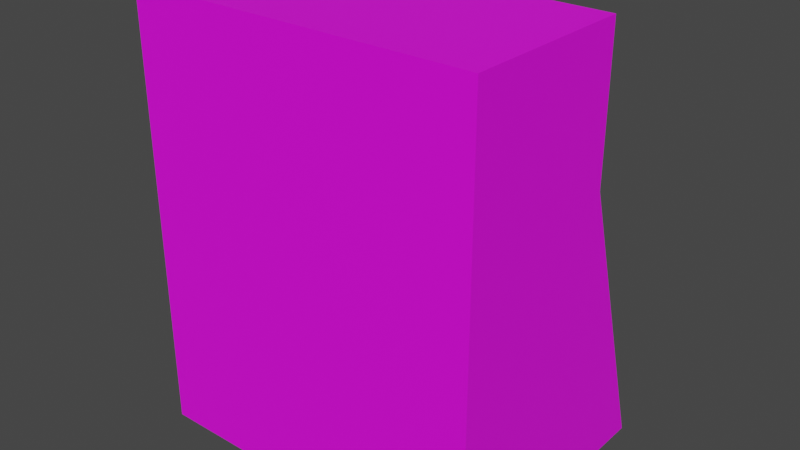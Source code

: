 # Source: Wall.blend  (saved by Blender 5.1.29; exported with 4.5.12 LTS)
import bpy
from mathutils import Matrix  # noqa: F401  (used for matrix-valued properties, if any)

bpy.ops.wm.read_factory_settings(use_empty=True)
scene = bpy.context.scene
scene.name = 'Scene'

# ---- collections
col_collection = bpy.data.collections.new('Collection'); scene.collection.children.link(col_collection)

# ---- images (referenced by path relative to the original .blend; pixels are not part of the script)
import os
ASSET_DIR = os.environ.get("B2B_ASSET_DIR", "")  # directory of the original .blend (textures are referenced by path, not embedded)
HERE = os.path.dirname(os.path.abspath(__file__))  # packed textures are extracted next to this script under _unpacked/

def load_image(name, relpath, width, height, colorspace="sRGB"):
    """Load a texture the original file referenced (path relative to the .blend, or extracted next to this script)."""
    p = next((c for c in (os.path.join(HERE, relpath), os.path.join(ASSET_DIR, relpath)) if relpath and os.path.exists(c)), "")
    if p:
        img = bpy.data.images.load(p, check_existing=True)
        img.name = name
    else:  # same state as the original file: an image datablock whose file is absent (Cycles renders it pink)
        img = bpy.data.images.new(name, width, height)
        img.source = "FILE"
        img.filepath = "//" + (relpath or name)
    img.colorspace_settings.name = colorspace
    return img
img_texture = load_image('Texture', 'Textures/Texture.png', 1024, 1024, 'sRGB')

# ---- materials (node trees are filled in below, after node groups)
mat_cube_material = bpy.data.materials.new('Cube Material')

# ---- material node trees
mat_cube_material.use_nodes = True; mat_cube_material.node_tree.nodes.clear()
_N = mat_cube_material.node_tree.nodes; _L = mat_cube_material.node_tree.links
n0 = _N.new('ShaderNodeBsdfPrincipled'); n0.name = 'Principled BSDF'; n0.location = (-200, 100)
n1 = _N.new('ShaderNodeOutputMaterial'); n1.name = 'Material Output'; n1.location = (200, 100)
n2 = _N.new('ShaderNodeTexImage'); n2.name = 'Image Texture'; n2.location = (-680, 100)
n2.image = img_texture
n2.interpolation = 'Closest'
_L.new(n0.outputs[0], n1.inputs[0])
_L.new(n2.outputs[0], n0.inputs[0])
_L.new(n2.outputs[1], n0.inputs[4])
n1.is_active_output = True

# ---- world
world_world = bpy.data.worlds.new('World'); scene.world = world_world
world_world.use_nodes = True; world_world.node_tree.nodes.clear()
_N = world_world.node_tree.nodes; _L = world_world.node_tree.links
n0 = _N.new('ShaderNodeOutputWorld'); n0.name = 'World Output'; n0.location = (300, 300)
n1 = _N.new('ShaderNodeBackground'); n1.name = 'Background'; n1.location = (10, 300)
n1.inputs[0].default_value = (0.05088, 0.05088, 0.05088, 1.0)
_L.new(n1.outputs[0], n0.inputs[0])
n0.is_active_output = True
world_world.color = (0.05088, 0.05088, 0.05088)
world_world.use_sun_shadow = False
world_world.sun_shadow_jitter_overblur = 0.0

# ---- meshes
me_cube_001 = bpy.data.meshes.new('Cube.001')
me_cube_001.from_pydata([(-1.0, -1.0, -0.5), (-1.0, -1.0, 2.0), (-1.0, 0.5, -0.5), (-1.0, 0.0, 2.0), (1.0, -1.0, -0.5), (1.0, -1.0, 2.0), (1.0, 0.5, -0.5), (1.0, 0.0, 2.0), (-1.0, -1.0, 1.154), (-1.0, 0.0, 1.154), (1.0, 0.0, 1.154), (1.0, -1.0, 1.154)], [], [(8, 1, 3, 9), (9, 3, 7, 10), (10, 7, 5, 11), (11, 5, 1, 8), (2, 6, 4, 0), (7, 3, 1, 5), (4, 11, 8, 0), (6, 10, 11, 4), (2, 9, 10, 6), (0, 8, 9, 2)])
_uv = me_cube_001.uv_layers.new(name='UVMap')
_uv.uv.foreach_set('vector', [0.1707, 0.8543, 0.1735, 0.8904, 0.1274, 0.9465, 0.0887, 0.863, 0.2344, 0.5156, 0.01562, 0.5156, 0.01562, 0.01562, 0.2344, 0.01562, 0.3043, 0.8905, 0.2703, 0.9465, 0.2303, 0.8983, 0.2446, 0.8711, 0.2446, 0.8711, 0.2303, 0.8983, 0.1735, 0.8904, 0.1707, 0.8543, 0.1598, 0.7159, 0.3037, 0.7218, 0.2471, 0.7995, 0.1946, 0.7893, 0.2703, 0.9465, 0.1274, 0.9465, 0.1735, 0.8904, 0.2303, 0.8983, 0.2471, 0.7995, 0.2446, 0.8711, 0.1707, 0.8543, 0.1946, 0.7893, 0.3037, 0.7218, 0.3043, 0.8905, 0.2446, 0.8711, 0.2471, 0.7995, 0.6719, 0.5156, 0.2344, 0.5156, 0.2344, 0.01562, 0.6719, 0.01562, 0.1946, 0.7893, 0.1707, 0.8543, 0.0887, 0.863, 0.1598, 0.7159])
me_cube_001.materials.append(mat_cube_material)
me_cube_001.use_remesh_fix_poles = True
me_cube_001.use_remesh_preserve_attributes = False
me_cube_001.update()

# ---- objects
ob_cube = bpy.data.objects.new('Cube', me_cube_001)

# ---- transforms, parenting, visibility, modifiers, constraints
ob_cube.location = (0.0, 0.0, 0.5)

# ---- collection membership
col_collection.objects.link(ob_cube)

# ---- scene / render settings (as saved in the file)
scene.frame_start = 1; scene.frame_end = 250; scene.frame_set(1)
scene.render.engine = 'BLENDER_EEVEE_NEXT'
scene.render.bake_bias = 0.0
scene.render.bake_samples = 0
scene.cycles.sampling_pattern = 'TABULATED_SOBOL'
scene.cycles.use_light_tree = False
scene.view_settings.view_transform = 'Filmic'
bpy.context.view_layer.update()

# ---- added for rendering (the .blend has no active camera and no usable light): camera, sun
cam_auto = bpy.data.cameras.new('AutoCamera')
cam_auto.lens = 50.0
cam_auto.sensor_width = 36.0
cam_auto.clip_end = 1000.0
ob_auto_camera = bpy.data.objects.new('AutoCamera', cam_auto)
scene.collection.objects.link(ob_auto_camera)
ob_auto_camera.location = (3.27116, -4.1754, 3.86693)
ob_auto_camera.rotation_euler = (1.09748, -7.21219e-08, 0.694738)
scene.camera = ob_auto_camera
light_auto_sun = bpy.data.lights.new('AutoSun', 'SUN')
light_auto_sun.energy = 3.0
light_auto_sun.angle = 0.0523599
ob_auto_sun = bpy.data.objects.new('AutoSun', light_auto_sun)
scene.collection.objects.link(ob_auto_sun)
ob_auto_sun.rotation_euler = (0.872665, 0.174533, 0.523599)
bpy.context.view_layer.update()
